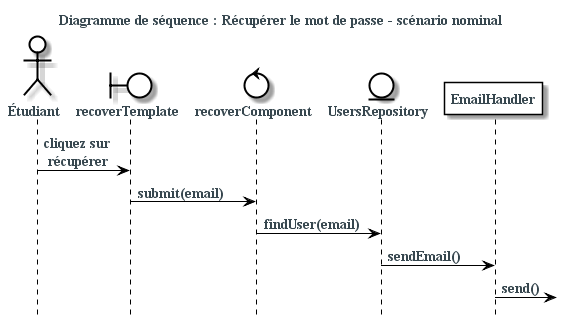

The diagram above was rendered by PlantUML. Its source (embedded in the PNG):
@startuml
skinparam backgroundColor #fff
skinparam defaultFontColor #37474f
skinparam defaultFontSize 14
skinparam defaultFontName serif
skinparam defaultFontStyle bold
skinparam actorBackgroundColor #fff
skinparam actorBorderColor #000
skinparam boundaryBackgroundColor #fff
skinparam boundaryBorderColor #000
skinparam controlBackgroundColor #fff
skinparam controlBorderColor #000
skinparam entityBackgroundColor #fff
skinparam entityBorderColor #000
skinparam participantBackgroundColor #fff
skinparam participantBorderColor #000
skinparam ArrowColor #000
skinparam sequenceLifeLineBorderColor #000
skinparam sequenceBoxBorderColor #FFF
skinparam ParticipantPadding -80

title Diagramme de séquence : Récupérer le mot de passe - scénario nominal

hide footbox


actor Étudiant as student

boundary recoverTemplate
control recoverComponent
entity UsersRepository
participant EmailHandler

student ->  recoverTemplate : cliquez sur\n récupérer
recoverTemplate -> recoverComponent : submit(email)
recoverComponent -> UsersRepository : findUser(email)
UsersRepository -> EmailHandler: sendEmail()
EmailHandler ->]: send()

@enduml